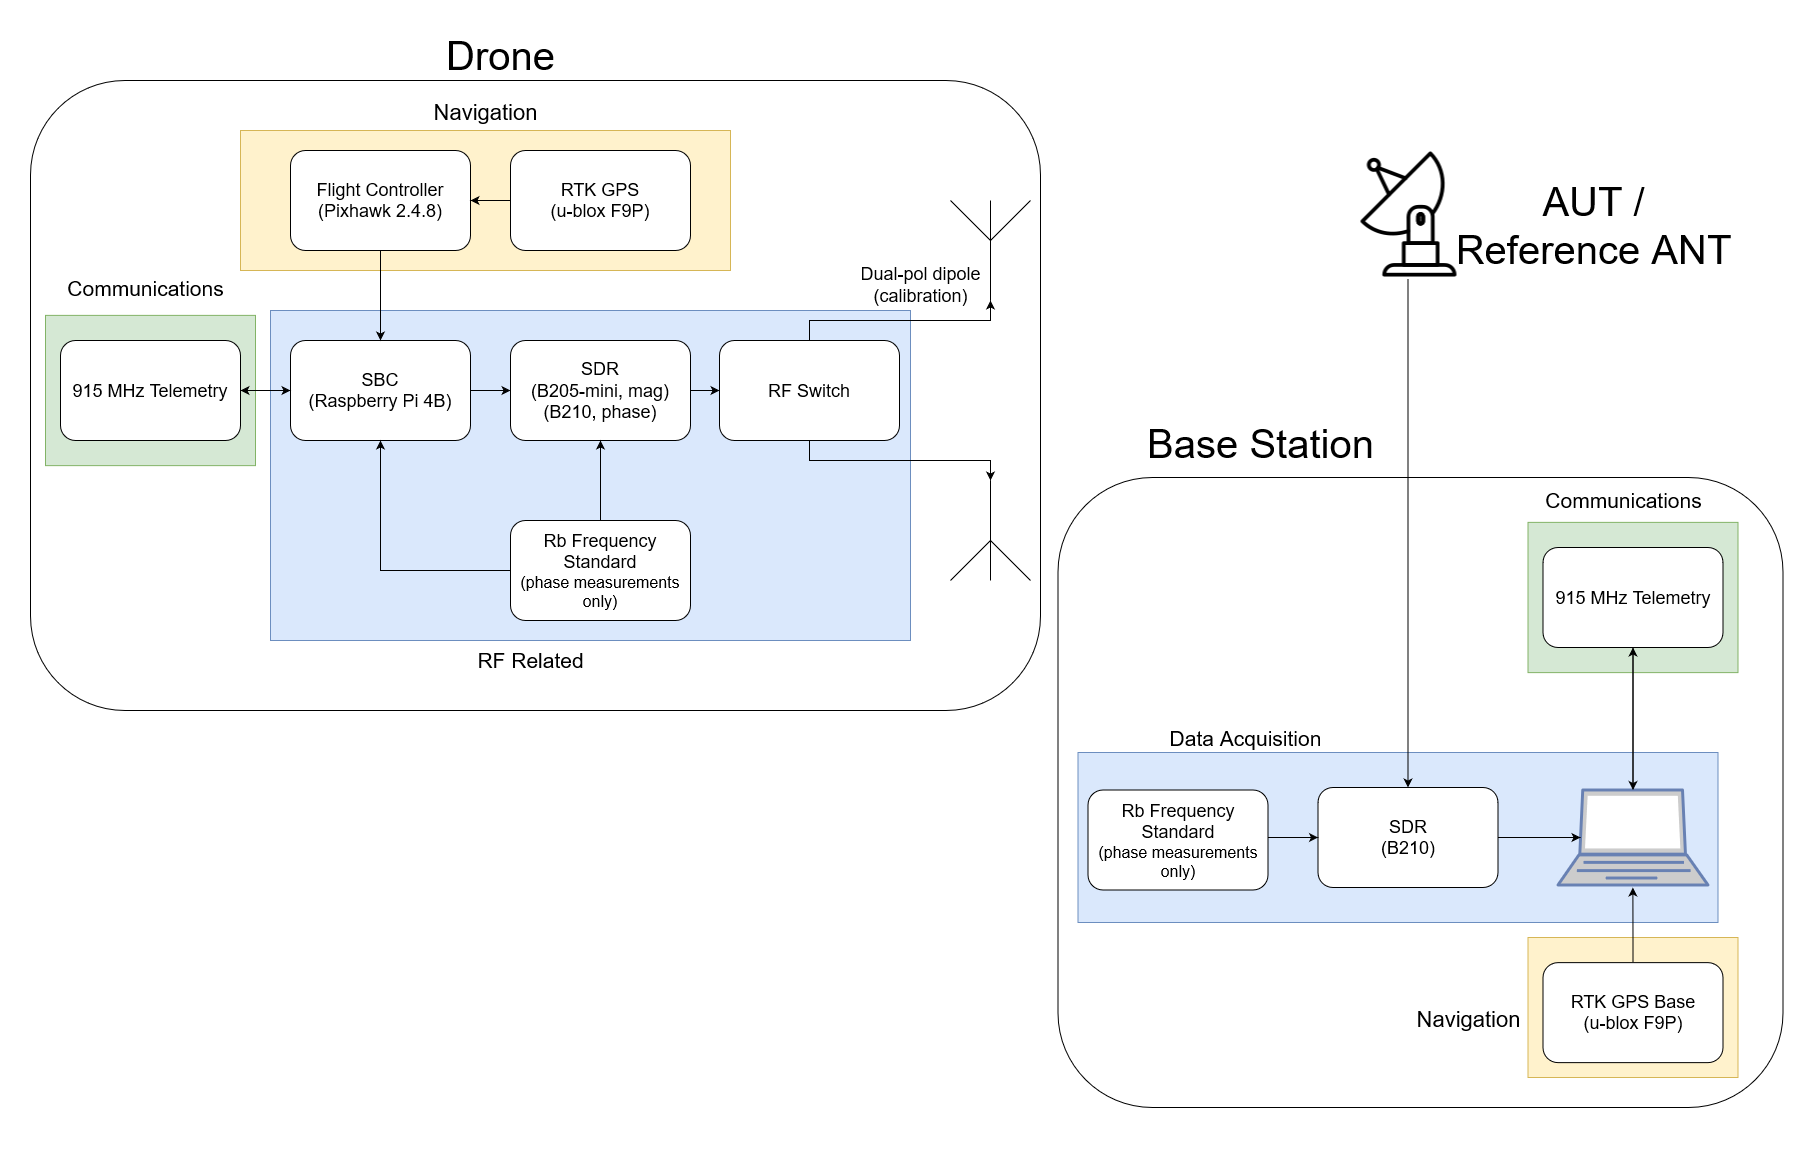

The diagram above was exported from draw.io. Its source (the exported page's mxGraphModel, read from the mxfile embedded in the PNG):
<mxGraphModel dx="2946" dy="2856" grid="1" gridSize="10" guides="1" tooltips="1" connect="1" arrows="1" fold="1" page="1" pageScale="1.5" pageWidth="1169" pageHeight="826" background="none" math="0" shadow="0">
  <root>
    <mxCell id="0" style=";html=1;" />
    <mxCell id="1" style=";html=1;" parent="0" />
    <mxCell id="VqsE53Komr94CEXrkwKg-69" value="" style="rounded=0;whiteSpace=wrap;html=1;strokeColor=#FFFFFF;" parent="1" vertex="1">
      <mxGeometry x="10" y="-10" width="1807" height="1160" as="geometry" />
    </mxCell>
    <mxCell id="VqsE53Komr94CEXrkwKg-45" value="" style="rounded=1;whiteSpace=wrap;html=1;" parent="1" vertex="1">
      <mxGeometry x="40" y="70" width="1010" height="630" as="geometry" />
    </mxCell>
    <mxCell id="VqsE53Komr94CEXrkwKg-58" value="" style="rounded=1;whiteSpace=wrap;html=1;" parent="1" vertex="1">
      <mxGeometry x="1067.5" y="467" width="725" height="630" as="geometry" />
    </mxCell>
    <mxCell id="Ffzh_faSWTMKvfPPycZD-3" value="" style="rounded=0;whiteSpace=wrap;html=1;fillColor=#fff2cc;strokeColor=#d6b656;" parent="1" vertex="1">
      <mxGeometry x="1537.5" y="927" width="210" height="140" as="geometry" />
    </mxCell>
    <mxCell id="VqsE53Komr94CEXrkwKg-67" value="" style="rounded=0;whiteSpace=wrap;html=1;fillColor=#d5e8d4;strokeColor=#82b366;" parent="1" vertex="1">
      <mxGeometry x="1537.5" y="511.87" width="210" height="150.25" as="geometry" />
    </mxCell>
    <mxCell id="VqsE53Komr94CEXrkwKg-66" value="" style="rounded=0;whiteSpace=wrap;html=1;fillColor=#dae8fc;strokeColor=#6c8ebf;" parent="1" vertex="1">
      <mxGeometry x="1087.5" y="742" width="640" height="170" as="geometry" />
    </mxCell>
    <mxCell id="VqsE53Komr94CEXrkwKg-40" value="" style="rounded=0;whiteSpace=wrap;html=1;fillColor=#d5e8d4;strokeColor=#82b366;" parent="1" vertex="1">
      <mxGeometry x="55" y="304.88" width="210" height="150.25" as="geometry" />
    </mxCell>
    <mxCell id="VqsE53Komr94CEXrkwKg-38" value="" style="rounded=0;whiteSpace=wrap;html=1;fillColor=#dae8fc;strokeColor=#6c8ebf;" parent="1" vertex="1">
      <mxGeometry x="280" y="300" width="640" height="330" as="geometry" />
    </mxCell>
    <mxCell id="VqsE53Komr94CEXrkwKg-37" value="" style="rounded=0;whiteSpace=wrap;html=1;fillColor=#fff2cc;strokeColor=#d6b656;" parent="1" vertex="1">
      <mxGeometry x="250" y="120" width="490" height="140" as="geometry" />
    </mxCell>
    <mxCell id="VqsE53Komr94CEXrkwKg-30" style="edgeStyle=orthogonalEdgeStyle;rounded=0;orthogonalLoop=1;jettySize=auto;html=1;exitX=0;exitY=0.5;exitDx=0;exitDy=0;entryX=1;entryY=0.5;entryDx=0;entryDy=0;" parent="1" source="VqsE53Komr94CEXrkwKg-3" target="VqsE53Komr94CEXrkwKg-6" edge="1">
      <mxGeometry relative="1" as="geometry" />
    </mxCell>
    <mxCell id="VqsE53Komr94CEXrkwKg-31" style="edgeStyle=orthogonalEdgeStyle;rounded=0;orthogonalLoop=1;jettySize=auto;html=1;entryX=0;entryY=0.5;entryDx=0;entryDy=0;" parent="1" source="VqsE53Komr94CEXrkwKg-3" target="VqsE53Komr94CEXrkwKg-7" edge="1">
      <mxGeometry relative="1" as="geometry" />
    </mxCell>
    <mxCell id="VqsE53Komr94CEXrkwKg-3" value="&lt;div style=&quot;font-size: 18px&quot;&gt;&lt;font style=&quot;font-size: 18px&quot;&gt;SBC&lt;/font&gt;&lt;/div&gt;&lt;div style=&quot;font-size: 18px&quot;&gt;&lt;font style=&quot;font-size: 18px&quot;&gt;(Raspberry Pi 4B)&lt;br&gt;&lt;/font&gt;&lt;/div&gt;" style="rounded=1;whiteSpace=wrap;html=1;" parent="1" vertex="1">
      <mxGeometry x="300" y="330" width="180" height="100" as="geometry" />
    </mxCell>
    <mxCell id="VqsE53Komr94CEXrkwKg-28" style="edgeStyle=orthogonalEdgeStyle;rounded=0;orthogonalLoop=1;jettySize=auto;html=1;exitX=0.5;exitY=1;exitDx=0;exitDy=0;entryX=0.5;entryY=0;entryDx=0;entryDy=0;" parent="1" source="VqsE53Komr94CEXrkwKg-4" target="VqsE53Komr94CEXrkwKg-3" edge="1">
      <mxGeometry relative="1" as="geometry" />
    </mxCell>
    <mxCell id="VqsE53Komr94CEXrkwKg-4" value="&lt;div style=&quot;font-size: 18px&quot;&gt;&lt;font style=&quot;font-size: 18px&quot;&gt;Flight Controller&lt;/font&gt;&lt;/div&gt;&lt;div style=&quot;font-size: 18px&quot;&gt;&lt;font style=&quot;font-size: 18px&quot;&gt;(Pixhawk 2.4.8)&lt;br&gt;&lt;/font&gt;&lt;/div&gt;" style="rounded=1;whiteSpace=wrap;html=1;" parent="1" vertex="1">
      <mxGeometry x="300" y="140" width="180" height="100" as="geometry" />
    </mxCell>
    <mxCell id="VqsE53Komr94CEXrkwKg-27" style="edgeStyle=orthogonalEdgeStyle;rounded=0;orthogonalLoop=1;jettySize=auto;html=1;entryX=1;entryY=0.5;entryDx=0;entryDy=0;" parent="1" source="VqsE53Komr94CEXrkwKg-5" target="VqsE53Komr94CEXrkwKg-4" edge="1">
      <mxGeometry relative="1" as="geometry" />
    </mxCell>
    <mxCell id="VqsE53Komr94CEXrkwKg-5" value="&lt;div style=&quot;font-size: 18px&quot;&gt;&lt;font style=&quot;font-size: 18px&quot;&gt;RTK GPS&lt;/font&gt;&lt;/div&gt;&lt;div style=&quot;font-size: 18px&quot;&gt;&lt;font style=&quot;font-size: 18px&quot;&gt;(u-blox F9P)&lt;br&gt;&lt;/font&gt;&lt;/div&gt;" style="rounded=1;whiteSpace=wrap;html=1;" parent="1" vertex="1">
      <mxGeometry x="520" y="140" width="180" height="100" as="geometry" />
    </mxCell>
    <mxCell id="VqsE53Komr94CEXrkwKg-29" style="edgeStyle=orthogonalEdgeStyle;rounded=0;orthogonalLoop=1;jettySize=auto;html=1;exitX=1;exitY=0.5;exitDx=0;exitDy=0;entryX=0;entryY=0.5;entryDx=0;entryDy=0;" parent="1" source="VqsE53Komr94CEXrkwKg-6" target="VqsE53Komr94CEXrkwKg-3" edge="1">
      <mxGeometry relative="1" as="geometry" />
    </mxCell>
    <mxCell id="VqsE53Komr94CEXrkwKg-6" value="&lt;font style=&quot;font-size: 18px&quot;&gt;915 MHz Telemetry&lt;/font&gt;" style="rounded=1;whiteSpace=wrap;html=1;" parent="1" vertex="1">
      <mxGeometry x="70" y="330" width="180" height="100" as="geometry" />
    </mxCell>
    <mxCell id="i60kTMhVhpMG6we0aKWU-3" style="edgeStyle=orthogonalEdgeStyle;rounded=0;orthogonalLoop=1;jettySize=auto;html=1;" parent="1" source="VqsE53Komr94CEXrkwKg-7" target="i60kTMhVhpMG6we0aKWU-2" edge="1">
      <mxGeometry relative="1" as="geometry" />
    </mxCell>
    <mxCell id="VqsE53Komr94CEXrkwKg-7" value="&lt;div style=&quot;font-size: 18px&quot;&gt;&lt;font style=&quot;font-size: 18px&quot;&gt;SDR&lt;/font&gt;&lt;/div&gt;&lt;div style=&quot;font-size: 18px&quot;&gt;&lt;font style=&quot;font-size: 18px&quot;&gt;(B205-mini, mag)&lt;/font&gt;&lt;/div&gt;&lt;div style=&quot;font-size: 18px&quot;&gt;&lt;font style=&quot;font-size: 18px&quot;&gt;(B210, phase)&lt;br&gt;&lt;/font&gt;&lt;/div&gt;" style="rounded=1;whiteSpace=wrap;html=1;" parent="1" vertex="1">
      <mxGeometry x="520" y="330" width="180" height="100" as="geometry" />
    </mxCell>
    <mxCell id="VqsE53Komr94CEXrkwKg-32" style="edgeStyle=orthogonalEdgeStyle;rounded=0;orthogonalLoop=1;jettySize=auto;html=1;entryX=0.5;entryY=1;entryDx=0;entryDy=0;" parent="1" source="VqsE53Komr94CEXrkwKg-8" target="VqsE53Komr94CEXrkwKg-7" edge="1">
      <mxGeometry relative="1" as="geometry" />
    </mxCell>
    <mxCell id="VqsE53Komr94CEXrkwKg-34" style="edgeStyle=orthogonalEdgeStyle;rounded=0;orthogonalLoop=1;jettySize=auto;html=1;entryX=0.5;entryY=1;entryDx=0;entryDy=0;" parent="1" source="VqsE53Komr94CEXrkwKg-8" target="VqsE53Komr94CEXrkwKg-3" edge="1">
      <mxGeometry relative="1" as="geometry" />
    </mxCell>
    <mxCell id="VqsE53Komr94CEXrkwKg-8" value="&lt;div&gt;&lt;font style=&quot;font-size: 18px&quot;&gt;Rb Frequency Standard &lt;br&gt;&lt;/font&gt;&lt;/div&gt;&lt;div&gt;&lt;font style=&quot;font-size: 16px&quot;&gt;(phase measurements only)&lt;/font&gt;&lt;/div&gt;" style="rounded=1;whiteSpace=wrap;html=1;" parent="1" vertex="1">
      <mxGeometry x="520" y="510" width="180" height="100" as="geometry" />
    </mxCell>
    <mxCell id="VqsE53Komr94CEXrkwKg-10" value="" style="verticalLabelPosition=bottom;shadow=0;dashed=0;align=center;html=1;verticalAlign=top;shape=mxgraph.electrical.radio.aerial_-_antenna_1;" parent="1" vertex="1">
      <mxGeometry x="960" y="190" width="80" height="100" as="geometry" />
    </mxCell>
    <mxCell id="VqsE53Komr94CEXrkwKg-11" value="" style="verticalLabelPosition=bottom;shadow=0;dashed=0;align=center;html=1;verticalAlign=top;shape=mxgraph.electrical.radio.aerial_-_antenna_1;rotation=-180;" parent="1" vertex="1">
      <mxGeometry x="960" y="470" width="80" height="100" as="geometry" />
    </mxCell>
    <mxCell id="2" value="&lt;div style=&quot;font-size: 22px&quot;&gt;&lt;font style=&quot;font-size: 22px&quot;&gt;Navigation&lt;/font&gt;&lt;/div&gt;&lt;div style=&quot;font-size: 22px&quot;&gt;&lt;font style=&quot;font-size: 22px&quot;&gt;&lt;br&gt;&lt;/font&gt;&lt;/div&gt;" style="text;html=1;align=center;verticalAlign=middle;resizable=0;points=[];autosize=1;" parent="1" vertex="1">
      <mxGeometry x="435" y="100" width="120" height="30" as="geometry" />
    </mxCell>
    <mxCell id="VqsE53Komr94CEXrkwKg-39" value="&lt;div style=&quot;font-size: 21px&quot;&gt;&lt;font style=&quot;font-size: 21px&quot;&gt;RF Related&lt;/font&gt;&lt;/div&gt;" style="text;html=1;align=center;verticalAlign=middle;resizable=0;points=[];autosize=1;" parent="1" vertex="1">
      <mxGeometry x="480" y="640" width="120" height="20" as="geometry" />
    </mxCell>
    <mxCell id="VqsE53Komr94CEXrkwKg-41" value="&lt;div&gt;&lt;font style=&quot;font-size: 21px&quot;&gt;Communications&lt;/font&gt;&lt;/div&gt;&lt;div&gt;&lt;br&gt;&lt;/div&gt;" style="text;html=1;align=center;verticalAlign=middle;resizable=0;points=[];autosize=1;" parent="1" vertex="1">
      <mxGeometry x="70" y="264.88" width="170" height="40" as="geometry" />
    </mxCell>
    <mxCell id="VqsE53Komr94CEXrkwKg-42" value="&lt;div style=&quot;font-size: 18px&quot;&gt;&lt;font style=&quot;font-size: 18px&quot;&gt;Dual-pol dipole &lt;br&gt;&lt;/font&gt;&lt;/div&gt;&lt;div style=&quot;font-size: 18px&quot;&gt;&lt;font style=&quot;font-size: 18px&quot;&gt;(calibration)&lt;/font&gt;&lt;/div&gt;&lt;div style=&quot;font-size: 18px&quot;&gt;&lt;font style=&quot;font-size: 18px&quot;&gt;&lt;br&gt;&lt;/font&gt;&lt;/div&gt;" style="text;html=1;align=center;verticalAlign=middle;resizable=0;points=[];autosize=1;" parent="1" vertex="1">
      <mxGeometry x="860" y="259.88" width="140" height="50" as="geometry" />
    </mxCell>
    <mxCell id="VqsE53Komr94CEXrkwKg-46" value="&lt;font style=&quot;font-size: 40px&quot;&gt;Drone&lt;/font&gt;" style="text;html=1;align=center;verticalAlign=middle;resizable=0;points=[];autosize=1;" parent="1" vertex="1">
      <mxGeometry x="450" y="30" width="120" height="30" as="geometry" />
    </mxCell>
    <mxCell id="VqsE53Komr94CEXrkwKg-57" style="edgeStyle=orthogonalEdgeStyle;rounded=0;orthogonalLoop=1;jettySize=auto;html=1;entryX=0.5;entryY=1;entryDx=0;entryDy=0;" parent="1" source="VqsE53Komr94CEXrkwKg-47" target="VqsE53Komr94CEXrkwKg-49" edge="1">
      <mxGeometry relative="1" as="geometry" />
    </mxCell>
    <mxCell id="VqsE53Komr94CEXrkwKg-47" value="" style="fontColor=#0066CC;verticalAlign=top;verticalLabelPosition=bottom;labelPosition=center;align=center;html=1;outlineConnect=0;fillColor=#CCCCCC;strokeColor=#6881B3;gradientColor=none;gradientDirection=north;strokeWidth=2;shape=mxgraph.networks.laptop;" parent="1" vertex="1">
      <mxGeometry x="1567.5" y="779.5" width="150" height="95" as="geometry" />
    </mxCell>
    <mxCell id="Ffzh_faSWTMKvfPPycZD-7" style="edgeStyle=orthogonalEdgeStyle;rounded=0;orthogonalLoop=1;jettySize=auto;html=1;entryX=0.15;entryY=0.5;entryDx=0;entryDy=0;entryPerimeter=0;" parent="1" source="VqsE53Komr94CEXrkwKg-48" target="VqsE53Komr94CEXrkwKg-47" edge="1">
      <mxGeometry relative="1" as="geometry" />
    </mxCell>
    <mxCell id="VqsE53Komr94CEXrkwKg-48" value="&lt;div style=&quot;font-size: 18px&quot;&gt;&lt;font style=&quot;font-size: 18px&quot;&gt;SDR&lt;/font&gt;&lt;/div&gt;&lt;div style=&quot;font-size: 18px&quot;&gt;&lt;font style=&quot;font-size: 18px&quot;&gt;(B210)&lt;br&gt;&lt;/font&gt;&lt;/div&gt;" style="rounded=1;whiteSpace=wrap;html=1;" parent="1" vertex="1">
      <mxGeometry x="1327.5" y="777" width="180" height="100" as="geometry" />
    </mxCell>
    <mxCell id="VqsE53Komr94CEXrkwKg-56" style="edgeStyle=orthogonalEdgeStyle;rounded=0;orthogonalLoop=1;jettySize=auto;html=1;entryX=0.5;entryY=0;entryDx=0;entryDy=0;entryPerimeter=0;" parent="1" source="VqsE53Komr94CEXrkwKg-49" target="VqsE53Komr94CEXrkwKg-47" edge="1">
      <mxGeometry relative="1" as="geometry" />
    </mxCell>
    <mxCell id="VqsE53Komr94CEXrkwKg-49" value="&lt;font style=&quot;font-size: 18px&quot;&gt;915 MHz Telemetry&lt;/font&gt;" style="rounded=1;whiteSpace=wrap;html=1;" parent="1" vertex="1">
      <mxGeometry x="1552.5" y="537" width="180" height="100" as="geometry" />
    </mxCell>
    <mxCell id="Ffzh_faSWTMKvfPPycZD-6" style="edgeStyle=orthogonalEdgeStyle;rounded=0;orthogonalLoop=1;jettySize=auto;html=1;entryX=0;entryY=0.5;entryDx=0;entryDy=0;" parent="1" target="VqsE53Komr94CEXrkwKg-48" edge="1">
      <mxGeometry relative="1" as="geometry">
        <mxPoint x="1277.5" y="827" as="sourcePoint" />
      </mxGeometry>
    </mxCell>
    <mxCell id="VqsE53Komr94CEXrkwKg-50" value="&lt;div style=&quot;font-size: 16px&quot;&gt;&lt;font style=&quot;font-size: 18px&quot;&gt;Rb Frequency Standard&lt;/font&gt;&lt;font style=&quot;font-size: 16px&quot;&gt; &lt;br&gt;&lt;/font&gt;&lt;/div&gt;&lt;div style=&quot;font-size: 16px&quot;&gt;&lt;font style=&quot;font-size: 16px&quot;&gt;(phase measurements only)&lt;/font&gt;&lt;/div&gt;" style="rounded=1;whiteSpace=wrap;html=1;" parent="1" vertex="1">
      <mxGeometry x="1097.5" y="779.5" width="180" height="100" as="geometry" />
    </mxCell>
    <mxCell id="VqsE53Komr94CEXrkwKg-59" value="&lt;font style=&quot;font-size: 40px&quot;&gt;Base Station&lt;/font&gt;" style="text;html=1;align=center;verticalAlign=middle;resizable=0;points=[];autosize=1;" parent="1" vertex="1">
      <mxGeometry x="1150" y="418" width="240" height="30" as="geometry" />
    </mxCell>
    <mxCell id="VqsE53Komr94CEXrkwKg-64" style="edgeStyle=orthogonalEdgeStyle;rounded=0;orthogonalLoop=1;jettySize=auto;html=1;entryX=0.5;entryY=0;entryDx=0;entryDy=0;" parent="1" source="VqsE53Komr94CEXrkwKg-63" target="VqsE53Komr94CEXrkwKg-48" edge="1">
      <mxGeometry relative="1" as="geometry" />
    </mxCell>
    <mxCell id="VqsE53Komr94CEXrkwKg-63" value="" style="shape=image;html=1;verticalAlign=top;verticalLabelPosition=bottom;labelBackgroundColor=#ffffff;imageAspect=0;aspect=fixed;image=https://cdn4.iconfinder.com/data/icons/contact-lineal-style/512/radioantennatransmissioncommunicationradiosignal-2-128.png;flipV=0;flipH=1;" parent="1" vertex="1">
      <mxGeometry x="1353.5" y="140" width="128" height="128" as="geometry" />
    </mxCell>
    <mxCell id="VqsE53Komr94CEXrkwKg-65" value="&lt;div&gt;&lt;font style=&quot;font-size: 40px&quot;&gt;AUT / &lt;br&gt;&lt;/font&gt;&lt;/div&gt;&lt;div&gt;&lt;font style=&quot;font-size: 40px&quot;&gt;Reference ANT&lt;br&gt;&lt;/font&gt;&lt;/div&gt;" style="text;html=1;align=center;verticalAlign=middle;resizable=0;points=[];autosize=1;" parent="1" vertex="1">
      <mxGeometry x="1457.5" y="190" width="290" height="50" as="geometry" />
    </mxCell>
    <mxCell id="VqsE53Komr94CEXrkwKg-70" value="&lt;font style=&quot;font-size: 21px&quot;&gt;Data Acquisition &lt;br&gt;&lt;/font&gt;" style="text;html=1;align=center;verticalAlign=middle;resizable=0;points=[];autosize=1;" parent="1" vertex="1">
      <mxGeometry x="1170" y="718" width="170" height="20" as="geometry" />
    </mxCell>
    <mxCell id="VqsE53Komr94CEXrkwKg-71" value="&lt;div&gt;&lt;font style=&quot;font-size: 21px&quot;&gt;Communications&lt;/font&gt;&lt;/div&gt;&lt;div&gt;&lt;br&gt;&lt;/div&gt;" style="text;html=1;align=center;verticalAlign=middle;resizable=0;points=[];autosize=1;" parent="1" vertex="1">
      <mxGeometry x="1547.5" y="477" width="170" height="40" as="geometry" />
    </mxCell>
    <mxCell id="Ffzh_faSWTMKvfPPycZD-5" style="edgeStyle=orthogonalEdgeStyle;rounded=0;orthogonalLoop=1;jettySize=auto;html=1;entryX=0.867;entryY=0.794;entryDx=0;entryDy=0;entryPerimeter=0;" parent="1" source="Ffzh_faSWTMKvfPPycZD-2" target="VqsE53Komr94CEXrkwKg-66" edge="1">
      <mxGeometry relative="1" as="geometry" />
    </mxCell>
    <mxCell id="Ffzh_faSWTMKvfPPycZD-2" value="&lt;div style=&quot;font-size: 18px&quot;&gt;&lt;font style=&quot;font-size: 18px&quot;&gt;RTK GPS Base&lt;br&gt;&lt;/font&gt;&lt;/div&gt;&lt;div style=&quot;font-size: 18px&quot;&gt;&lt;font style=&quot;font-size: 18px&quot;&gt;(u-blox F9P)&lt;br&gt;&lt;/font&gt;&lt;/div&gt;" style="rounded=1;whiteSpace=wrap;html=1;" parent="1" vertex="1">
      <mxGeometry x="1552.5" y="952.1300000000001" width="180" height="100" as="geometry" />
    </mxCell>
    <mxCell id="Ffzh_faSWTMKvfPPycZD-4" value="&lt;div style=&quot;font-size: 22px&quot;&gt;&lt;font style=&quot;font-size: 22px&quot;&gt;Navigation&lt;/font&gt;&lt;/div&gt;&lt;div style=&quot;font-size: 22px&quot;&gt;&lt;font style=&quot;font-size: 22px&quot;&gt;&lt;br&gt;&lt;/font&gt;&lt;/div&gt;" style="text;html=1;align=center;verticalAlign=middle;resizable=0;points=[];autosize=1;" parent="1" vertex="1">
      <mxGeometry x="1417.5" y="1007" width="120" height="30" as="geometry" />
    </mxCell>
    <mxCell id="i60kTMhVhpMG6we0aKWU-6" style="edgeStyle=orthogonalEdgeStyle;rounded=0;orthogonalLoop=1;jettySize=auto;html=1;exitX=0.5;exitY=0;exitDx=0;exitDy=0;entryX=0.5;entryY=1;entryDx=0;entryDy=0;entryPerimeter=0;" parent="1" source="i60kTMhVhpMG6we0aKWU-2" target="VqsE53Komr94CEXrkwKg-10" edge="1">
      <mxGeometry relative="1" as="geometry" />
    </mxCell>
    <mxCell id="i60kTMhVhpMG6we0aKWU-7" style="edgeStyle=orthogonalEdgeStyle;rounded=0;orthogonalLoop=1;jettySize=auto;html=1;" parent="1" source="i60kTMhVhpMG6we0aKWU-2" target="VqsE53Komr94CEXrkwKg-11" edge="1">
      <mxGeometry relative="1" as="geometry">
        <Array as="points">
          <mxPoint x="819" y="450" />
          <mxPoint x="1000" y="450" />
        </Array>
      </mxGeometry>
    </mxCell>
    <mxCell id="i60kTMhVhpMG6we0aKWU-2" value="&lt;div style=&quot;font-size: 18px&quot;&gt;&lt;font style=&quot;font-size: 18px&quot;&gt;RF Switch&lt;/font&gt;&lt;/div&gt;" style="rounded=1;whiteSpace=wrap;html=1;" parent="1" vertex="1">
      <mxGeometry x="729" y="330" width="180" height="100" as="geometry" />
    </mxCell>
  </root>
</mxGraphModel>